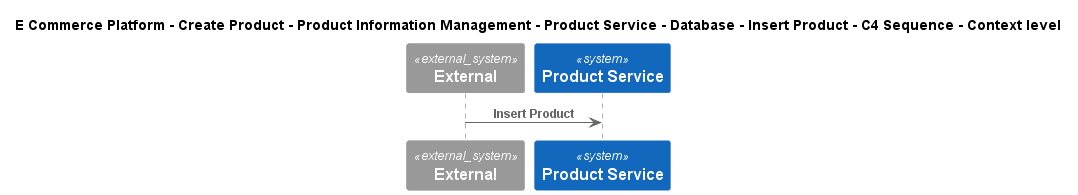

The diagram above was rendered by PlantUML. Its source (embedded in the PNG):
@startuml
!include ..\..\..\..\..\..\..\..\..\.c4s\C4_Sequence.puml
SHOW_FOOT_BOXES()

title E Commerce Platform - Create Product - Product Information Management - Product Service - Database - Insert Product - C4 Sequence - Context level

System_Ext(C4InterFlow.SoftwareSystems.ExternalSystem, "External", "")
System(ECommercePlatform.CreateProduct.ProductInformationManagement.SoftwareSystems.ProductService, "Product Service", "")

Rel(C4InterFlow.SoftwareSystems.ExternalSystem, ECommercePlatform.CreateProduct.ProductInformationManagement.SoftwareSystems.ProductService, "Insert Product")


@enduml